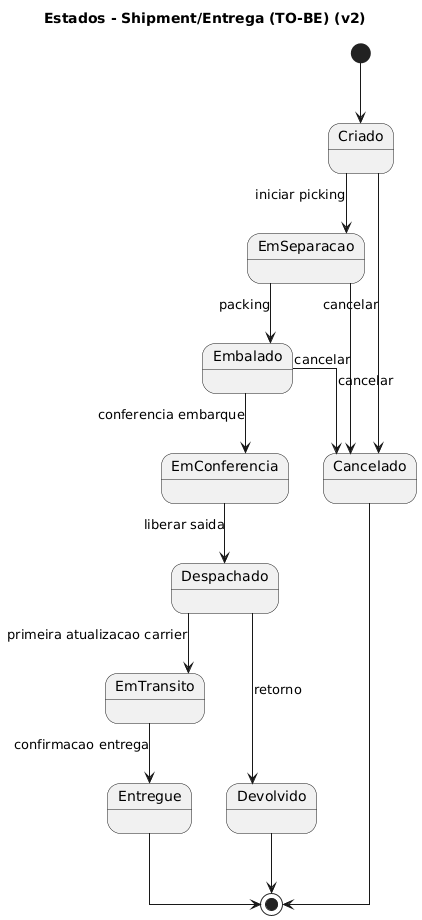

The diagram above was rendered by PlantUML. Its source (embedded in the PNG):
@startuml
title Estados - Shipment/Entrega (TO-BE) (v2)
skinparam linetype ortho

[*] --> Criado
Criado --> EmSeparacao : iniciar picking
EmSeparacao --> Embalado : packing
Embalado --> EmConferencia : conferencia embarque
EmConferencia --> Despachado : liberar saida
Despachado --> EmTransito : primeira atualizacao carrier
EmTransito --> Entregue : confirmacao entrega
Criado --> Cancelado : cancelar
EmSeparacao --> Cancelado : cancelar
Embalado --> Cancelado : cancelar
Despachado --> Devolvido : retorno
Entregue --> [*]
Cancelado --> [*]
Devolvido --> [*]

@enduml